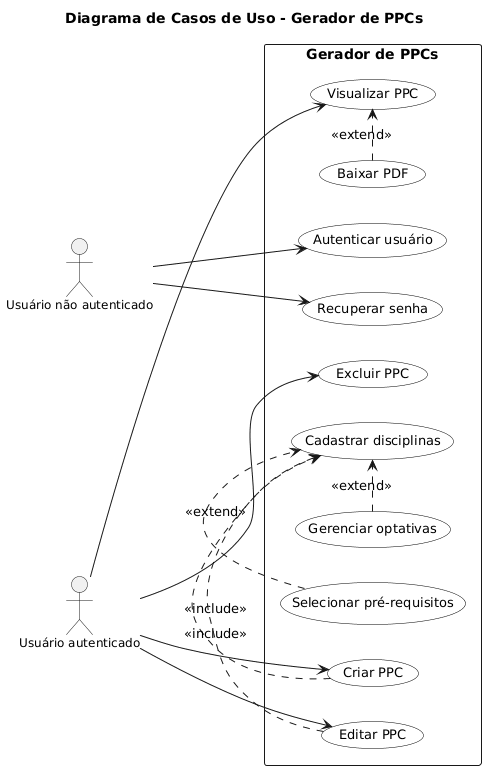

The diagram above was rendered by PlantUML. Its source (embedded in the PNG):
@startuml
title Diagrama de Casos de Uso - Gerador de PPCs

left to right direction
skinparam shadowing false
skinparam usecase {
  BackgroundColor White
  BorderColor Black
  FontColor Black
  FontSize 13
}
skinparam actor {
  FontColor Black
  FontSize 12
}

actor "Usuário autenticado" as Usuario
actor "Usuário não autenticado" as Visitante

rectangle "Gerador de PPCs" {
  usecase UCLogin as "Autenticar usuário"
  usecase UCForgot as "Recuperar senha"
  usecase UCCriar as "Criar PPC"
  usecase UCEditar as "Editar PPC"
  usecase UCExcluir as "Excluir PPC"
  usecase UCDisciplinas as "Cadastrar disciplinas"
  usecase UCPrereq as "Selecionar pré-requisitos"
  usecase UCOptativas as "Gerenciar optativas"
  usecase UCVisualizar as "Visualizar PPC"
  usecase UCPDF as "Baixar PDF"
}

Visitante --> UCLogin
Visitante --> UCForgot
Usuario --> UCCriar
Usuario --> UCEditar
Usuario --> UCExcluir
Usuario --> UCVisualizar

UCCriar .> UCDisciplinas : <<include>>
UCEditar .> UCDisciplinas : <<include>>
UCPrereq .> UCDisciplinas : <<extend>>
UCOptativas .> UCDisciplinas : <<extend>>
UCPDF .> UCVisualizar : <<extend>>
@enduml